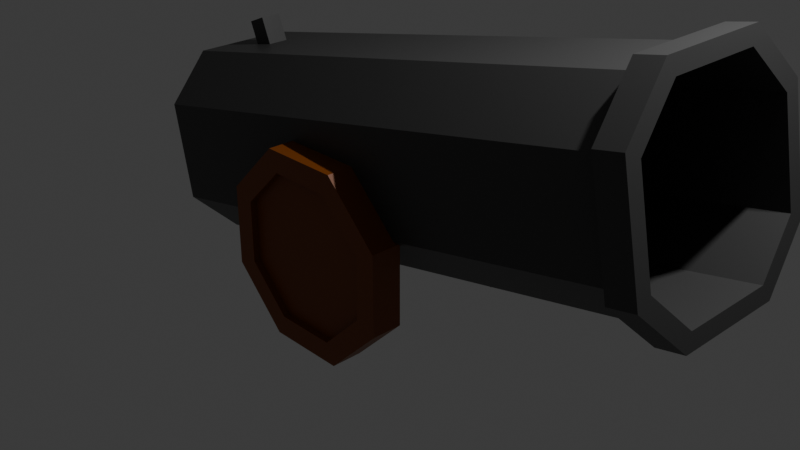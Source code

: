 # Source: kanone.blend  (saved by Blender 4.1.24; exported with 4.5.12 LTS)
import bpy
from mathutils import Matrix  # noqa: F401  (used for matrix-valued properties, if any)

bpy.ops.wm.read_factory_settings(use_empty=True)
scene = bpy.context.scene
scene.name = 'Scene'

# ---- collections
col_collection = bpy.data.collections.new('Collection'); scene.collection.children.link(col_collection)

# ---- materials (node trees are filled in below, after node groups)
mat_material = bpy.data.materials.new('Material')
mat_material.alpha_threshold = 0.0
mat_material.use_transparent_shadow = False
mat_material.roughness = 0.5
mat_material.line_color = (0.0, 0.0, 0.0, 1.0)
mat_material_001 = bpy.data.materials.new('Material.001')
mat_material_001.use_transparent_shadow = False

# ---- material node trees
mat_material.use_nodes = True; mat_material.node_tree.nodes.clear()
_N = mat_material.node_tree.nodes; _L = mat_material.node_tree.links
n0 = _N.new('ShaderNodeOutputMaterial'); n0.name = 'Material Output'; n0.location = (300, 300)
n1 = _N.new('ShaderNodeBsdfPrincipled'); n1.name = 'Principled BSDF'; n1.location = (10, 300)
n1.inputs[0].default_value = (0.2193, 0.05502, 0.003329, 1.0)
n1.inputs[3].default_value = 1.45
_L.new(n1.outputs[0], n0.inputs[0])
n0.is_active_output = True
mat_material_001.use_nodes = True; mat_material_001.node_tree.nodes.clear()
_N = mat_material_001.node_tree.nodes; _L = mat_material_001.node_tree.links
n0 = _N.new('ShaderNodeBsdfPrincipled'); n0.name = 'Principled BSDF'; n0.location = (10, 300)
n0.inputs[0].default_value = (0.04863, 0.04863, 0.04863, 1.0)
n1 = _N.new('ShaderNodeOutputMaterial'); n1.name = 'Material Output'; n1.location = (300, 300)
_L.new(n0.outputs[0], n1.inputs[0])
n1.is_active_output = True

# ---- world
world_world = bpy.data.worlds.new('World'); scene.world = world_world
world_world.use_nodes = True; world_world.node_tree.nodes.clear()
_N = world_world.node_tree.nodes; _L = world_world.node_tree.links
n0 = _N.new('ShaderNodeOutputWorld'); n0.name = 'World Output'; n0.location = (300, 300)
n1 = _N.new('ShaderNodeBackground'); n1.name = 'Background'; n1.location = (10, 300)
n1.inputs[0].default_value = (0.05088, 0.05088, 0.05088, 1.0)
_L.new(n1.outputs[0], n0.inputs[0])
n0.is_active_output = True
world_world.color = (0.05088, 0.05088, 0.05088)
world_world.use_sun_shadow = False
world_world.sun_shadow_jitter_overblur = 0.0

# ---- cameras
cam_camera = bpy.data.cameras.new('Camera')
cam_camera.clip_end = 100.0
cam_camera.ortho_scale = 7.314

# ---- lights
light_light = bpy.data.lights.new('Light', 'POINT')
light_light.transmission_factor = 0.0
light_light.energy = 1000.0
light_light.shadow_soft_size = 0.1
light_light.shadow_maximum_resolution = 0.006
light_light.use_absolute_resolution = True

# ---- meshes
me_cube_003 = bpy.data.meshes.new('Cube.003')
me_cube_003.from_pydata([(0.4215, 1.0, 1.0), (1.0, 1.0, 0.4215), (1.0, 1.0, -0.4215), (0.4215, 1.0, -1.0), (1.0, -1.0, 0.4215), (0.4215, -1.0, 1.0), (0.4215, -1.0, -1.0), (1.0, -1.0, -0.4215), (-1.0, 1.0, 0.4215), (-0.4215, 1.0, 1.0), (-0.4215, 1.0, -1.0), (-1.0, 1.0, -0.4215), (-0.4215, -1.0, 1.0), (-1.0, -1.0, 0.4215), (-1.0, -1.0, -0.4215), (-0.4215, -1.0, -1.0), (-0.3282, -1.0, -0.7788), (-0.7788, -1.0, -0.3282), (0.3282, -1.0, 0.7788), (0.7788, -1.0, 0.3282), (-0.7788, -1.0, 0.3282), (-0.3282, -1.0, 0.7788), (0.7788, -1.0, -0.3282), (0.3282, -1.0, -0.7788), (-0.3282, -0.5717, -0.7788), (-0.7788, -0.5717, -0.3282), (0.3282, -0.5717, 0.7788), (0.7788, -0.5717, 0.3282), (-0.7788, -0.5717, 0.3282), (-0.3282, -0.5717, 0.7788), (0.7788, -0.5717, -0.3282), (0.3282, -0.5717, -0.7788)], [], [(10, 3, 6, 15), (14, 13, 8, 11), (13, 14, 17, 20), (0, 9, 12, 5), (2, 1, 4, 7), (10, 15, 14, 11), (0, 5, 4, 1), (12, 9, 8, 13), (6, 3, 2, 7), (10, 11, 8, 9, 0, 1, 2, 3), (19, 18, 26, 27), (6, 7, 22, 23), (5, 12, 21, 18), (12, 13, 20, 21), (4, 5, 18, 19), (14, 15, 16, 17), (15, 6, 23, 16), (7, 4, 19, 22), (31, 30, 27, 26, 29, 28, 25, 24), (16, 23, 31, 24), (22, 19, 27, 30), (21, 20, 28, 29), (17, 16, 24, 25), (20, 17, 25, 28), (18, 21, 29, 26), (23, 22, 30, 31)])
_uv = me_cube_003.uv_layers.new(name='UVMap')
_uv.uv.foreach_set('vector', [0.1973, 0.5, 0.3027, 0.5, 0.3027, 0.75, 0.1973, 0.75, 0.4473, 0.0, 0.5527, 0.0, 0.5527, 0.25, 0.4473, 0.25, 0.5527, 0.0, 0.4473, 0.0, 0.4473, 0.0, 0.5527, 0.0, 0.6973, 0.5, 0.8027, 0.5, 0.8027, 0.75, 0.6973, 0.75, 0.4473, 0.5, 0.5527, 0.5, 0.5527, 0.75, 0.4473, 0.75, 0.1973, 0.5, 0.1973, 0.75, 0.125, 0.75, 0.125, 0.5, 0.6973, 0.5, 0.6973, 0.75, 0.5527, 0.75, 0.5527, 0.5, 0.625, 0.0, 0.625, 0.25, 0.5527, 0.25, 0.5527, 0.0, 0.3027, 0.75, 0.3027, 0.5, 0.4473, 0.5, 0.4473, 0.75, 0.375, 0.3223, 0.4473, 0.25, 0.5527, 0.25, 0.625, 0.3223, 0.625, 0.4277, 0.5527, 0.5, 0.4473, 0.5, 0.375, 0.4277, 0.5527, 0.75, 0.6973, 0.75, 0.6973, 0.75, 0.5527, 0.75, 0.3027, 0.75, 0.4473, 0.75, 0.4473, 0.75, 0.3027, 0.75, 0.6973, 0.75, 0.8027, 0.75, 0.8027, 0.75, 0.6973, 0.75, 0.625, 0.0, 0.5527, 0.0, 0.5527, 0.0, 0.625, 0.0, 0.5527, 0.75, 0.6973, 0.75, 0.6973, 0.75, 0.5527, 0.75, 0.125, 0.75, 0.1973, 0.75, 0.1973, 0.75, 0.125, 0.75, 0.1973, 0.75, 0.3027, 0.75, 0.3027, 0.75, 0.1973, 0.75, 0.4473, 0.75, 0.5527, 0.75, 0.5527, 0.75, 0.4473, 0.75, 0.375, 0.8223, 0.4473, 0.75, 0.5527, 0.75, 0.625, 0.8223, 0.625, 0.9277, 0.5527, 1.0, 0.4473, 1.0, 0.375, 0.9277, 0.1973, 0.75, 0.3027, 0.75, 0.3027, 0.75, 0.1973, 0.75, 0.4473, 0.75, 0.5527, 0.75, 0.5527, 0.75, 0.4473, 0.75, 0.625, 0.0, 0.5527, 0.0, 0.5527, 0.0, 0.625, 0.0, 0.125, 0.75, 0.1973, 0.75, 0.1973, 0.75, 0.125, 0.75, 0.5527, 0.0, 0.4473, 0.0, 0.4473, 0.0, 0.5527, 0.0, 0.6973, 0.75, 0.8027, 0.75, 0.8027, 0.75, 0.6973, 0.75, 0.3027, 0.75, 0.4473, 0.75, 0.4473, 0.75, 0.3027, 0.75])
me_cube_003.materials.append(mat_material)
me_cube_003.use_mirror_vertex_groups = False
me_cube_003.update()
me_cube_004 = bpy.data.meshes.new('Cube.004')
me_cube_004.from_pydata([(0.4215, 1.0, 1.0), (1.0, 1.0, 0.4215), (1.0, 1.0, -0.4215), (0.4215, 1.0, -1.0), (1.0, -1.0, 0.4215), (0.4215, -1.0, 1.0), (0.4215, -1.0, -1.0), (1.0, -1.0, -0.4215), (-1.0, 1.0, 0.4215), (-0.4215, 1.0, 1.0), (-0.4215, 1.0, -1.0), (-1.0, 1.0, -0.4215), (-0.4215, -1.0, 1.0), (-1.0, -1.0, 0.4215), (-1.0, -1.0, -0.4215), (-0.4215, -1.0, -1.0), (-0.3282, -1.0, -0.7788), (-0.7788, -1.0, -0.3282), (0.3282, -1.0, 0.7788), (0.7788, -1.0, 0.3282), (-0.7788, -1.0, 0.3282), (-0.3282, -1.0, 0.7788), (0.7788, -1.0, -0.3282), (0.3282, -1.0, -0.7788), (-0.3282, -0.5717, -0.7788), (-0.7788, -0.5717, -0.3282), (0.3282, -0.5717, 0.7788), (0.7788, -0.5717, 0.3282), (-0.7788, -0.5717, 0.3282), (-0.3282, -0.5717, 0.7788), (0.7788, -0.5717, -0.3282), (0.3282, -0.5717, -0.7788)], [], [(10, 3, 6, 15), (14, 13, 8, 11), (13, 14, 17, 20), (0, 9, 12, 5), (2, 1, 4, 7), (10, 15, 14, 11), (0, 5, 4, 1), (12, 9, 8, 13), (6, 3, 2, 7), (10, 11, 8, 9, 0, 1, 2, 3), (19, 18, 26, 27), (6, 7, 22, 23), (5, 12, 21, 18), (12, 13, 20, 21), (4, 5, 18, 19), (14, 15, 16, 17), (15, 6, 23, 16), (7, 4, 19, 22), (31, 30, 27, 26, 29, 28, 25, 24), (16, 23, 31, 24), (22, 19, 27, 30), (21, 20, 28, 29), (17, 16, 24, 25), (20, 17, 25, 28), (18, 21, 29, 26), (23, 22, 30, 31)])
_uv = me_cube_004.uv_layers.new(name='UVMap')
_uv.uv.foreach_set('vector', [0.1973, 0.5, 0.3027, 0.5, 0.3027, 0.75, 0.1973, 0.75, 0.4473, 0.0, 0.5527, 0.0, 0.5527, 0.25, 0.4473, 0.25, 0.5527, 0.0, 0.4473, 0.0, 0.4473, 0.0, 0.5527, 0.0, 0.6973, 0.5, 0.8027, 0.5, 0.8027, 0.75, 0.6973, 0.75, 0.4473, 0.5, 0.5527, 0.5, 0.5527, 0.75, 0.4473, 0.75, 0.1973, 0.5, 0.1973, 0.75, 0.125, 0.75, 0.125, 0.5, 0.6973, 0.5, 0.6973, 0.75, 0.5527, 0.75, 0.5527, 0.5, 0.625, 0.0, 0.625, 0.25, 0.5527, 0.25, 0.5527, 0.0, 0.3027, 0.75, 0.3027, 0.5, 0.4473, 0.5, 0.4473, 0.75, 0.375, 0.3223, 0.4473, 0.25, 0.5527, 0.25, 0.625, 0.3223, 0.625, 0.4277, 0.5527, 0.5, 0.4473, 0.5, 0.375, 0.4277, 0.5527, 0.75, 0.6973, 0.75, 0.6973, 0.75, 0.5527, 0.75, 0.3027, 0.75, 0.4473, 0.75, 0.4473, 0.75, 0.3027, 0.75, 0.6973, 0.75, 0.8027, 0.75, 0.8027, 0.75, 0.6973, 0.75, 0.625, 0.0, 0.5527, 0.0, 0.5527, 0.0, 0.625, 0.0, 0.5527, 0.75, 0.6973, 0.75, 0.6973, 0.75, 0.5527, 0.75, 0.125, 0.75, 0.1973, 0.75, 0.1973, 0.75, 0.125, 0.75, 0.1973, 0.75, 0.3027, 0.75, 0.3027, 0.75, 0.1973, 0.75, 0.4473, 0.75, 0.5527, 0.75, 0.5527, 0.75, 0.4473, 0.75, 0.375, 0.8223, 0.4473, 0.75, 0.5527, 0.75, 0.625, 0.8223, 0.625, 0.9277, 0.5527, 1.0, 0.4473, 1.0, 0.375, 0.9277, 0.1973, 0.75, 0.3027, 0.75, 0.3027, 0.75, 0.1973, 0.75, 0.4473, 0.75, 0.5527, 0.75, 0.5527, 0.75, 0.4473, 0.75, 0.625, 0.0, 0.5527, 0.0, 0.5527, 0.0, 0.625, 0.0, 0.125, 0.75, 0.1973, 0.75, 0.1973, 0.75, 0.125, 0.75, 0.5527, 0.0, 0.4473, 0.0, 0.4473, 0.0, 0.5527, 0.0, 0.6973, 0.75, 0.8027, 0.75, 0.8027, 0.75, 0.6973, 0.75, 0.3027, 0.75, 0.4473, 0.75, 0.4473, 0.75, 0.3027, 0.75])
me_cube_004.materials.append(mat_material)
me_cube_004.use_mirror_vertex_groups = False
me_cube_004.update()
me_cube_005 = bpy.data.meshes.new('Cube.005')
me_cube_005.from_pydata([(1.211, -0.5772, 1.905), (1.211, -1.121, 1.361), (1.211, -1.121, 0.1778), (1.211, -0.5772, -0.366), (1.211, 1.15, 1.361), (1.211, 0.6062, 1.905), (1.211, 0.6062, -0.366), (1.211, 1.15, 0.1778), (-0.7893, -0.5066, -0.2305), (-0.7893, -0.9855, 0.2484), (-0.7893, -0.9855, 1.291), (-0.7893, -0.5066, 1.77), (-0.7893, 1.014, 0.2484), (-0.7893, 0.5356, -0.2305), (-0.7893, 0.5356, 1.77), (-0.7893, 1.014, 1.291), (1.211, -0.9855, 0.2484), (1.211, -0.5066, -0.2305), (1.211, -0.5066, 1.77), (1.211, -0.9855, 1.291), (1.211, 0.5356, -0.2305), (1.211, 1.014, 0.2484), (1.211, 1.014, 1.291), (1.211, 0.5356, 1.77), (1.311, -0.5772, 1.905), (1.311, 0.6062, 1.905), (1.311, -1.121, 0.1778), (1.311, -1.121, 1.361), (1.311, 0.6062, -0.366), (1.311, -0.5772, -0.366), (1.311, 1.15, 0.1778), (1.311, 1.15, 1.361), (1.311, -0.4898, 1.737), (1.311, 0.5187, 1.737), (1.311, -0.9531, 0.2653), (1.311, -0.9531, 1.274), (1.311, 0.5187, -0.1981), (1.311, -0.4898, -0.1981), (1.311, 0.9821, 0.2653), (1.311, 0.9821, 1.274), (-0.4202, -0.4898, 1.737), (-0.4202, 0.5187, 1.737), (-0.4202, -0.9531, 0.2653), (-0.4202, -0.9531, 1.274), (-0.4202, 0.5187, -0.1981), (-0.4202, -0.4898, -0.1981), (-0.4202, 0.9821, 0.2653), (-0.4202, 0.9821, 1.274), (-0.6264, -0.09672, 1.686), (-0.6489, -0.09672, 2.011), (-0.6264, 0.1257, 1.686), (-0.6489, 0.1257, 2.011), (-0.55, -0.09672, 1.729), (-0.5725, -0.09672, 2.054), (-0.55, 0.1257, 1.729), (-0.5725, 0.1257, 2.054)], [], [(16, 19, 10, 9), (21, 22, 4, 7), (4, 5, 25, 31), (23, 14, 11, 18), (8, 9, 10, 11, 14, 15, 12, 13), (12, 15, 22, 21), (20, 13, 12, 21), (14, 23, 22, 15), (8, 17, 16, 9), (18, 11, 10, 19), (13, 20, 17, 8), (18, 19, 1, 0), (19, 16, 2, 1), (16, 17, 3, 2), (17, 20, 6, 3), (22, 23, 5, 4), (23, 18, 0, 5), (20, 21, 7, 6), (28, 30, 38, 36), (6, 7, 30, 28), (1, 2, 26, 27), (7, 4, 31, 30), (2, 3, 29, 26), (0, 1, 27, 24), (3, 6, 28, 29), (5, 0, 24, 25), (38, 39, 47, 46), (27, 26, 34, 35), (26, 29, 37, 34), (24, 27, 35, 32), (29, 28, 36, 37), (25, 24, 32, 33), (30, 31, 39, 38), (31, 25, 33, 39), (44, 46, 47, 41, 40, 43, 42, 45), (39, 33, 41, 47), (36, 38, 46, 44), (35, 34, 42, 43), (34, 37, 45, 42), (32, 35, 43, 40), (37, 36, 44, 45), (33, 32, 40, 41), (48, 49, 51, 50), (50, 51, 55, 54), (54, 55, 53, 52), (52, 53, 49, 48), (50, 54, 52, 48), (55, 51, 49, 53)])
_uv = me_cube_005.uv_layers.new(name='UVMap')
_uv.uv.foreach_set('vector', [0.4349, 0.75, 0.5651, 0.75, 0.5651, 1.0, 0.4349, 1.0, 0.4349, 0.5, 0.5651, 0.5, 0.5651, 0.5, 0.4349, 0.5, 0.5651, 0.5, 0.625, 0.5, 0.625, 0.5, 0.5651, 0.5, 0.625, 0.5599, 0.875, 0.5599, 0.875, 0.6901, 0.625, 0.6901, 0.375, 0.05986, 0.4349, 0.0, 0.5651, 0.0, 0.625, 0.05986, 0.625, 0.1901, 0.5651, 0.25, 0.4349, 0.25, 0.375, 0.1901, 0.4349, 0.25, 0.5651, 0.25, 0.5651, 0.5, 0.4349, 0.5, 0.375, 0.5599, 0.125, 0.5599, 0.125, 0.5, 0.375, 0.5, 0.625, 0.25, 0.625, 0.5, 0.5651, 0.5, 0.5651, 0.25, 0.125, 0.6901, 0.375, 0.6901, 0.375, 0.75, 0.125, 0.75, 0.625, 0.75, 0.625, 1.0, 0.5651, 1.0, 0.5651, 0.75, 0.125, 0.5599, 0.375, 0.5599, 0.375, 0.6901, 0.125, 0.6901, 0.625, 0.75, 0.5651, 0.75, 0.5651, 0.75, 0.625, 0.75, 0.5651, 0.75, 0.4349, 0.75, 0.4349, 0.75, 0.5651, 0.75, 0.375, 0.75, 0.375, 0.6901, 0.375, 0.6901, 0.375, 0.75, 0.375, 0.6901, 0.375, 0.5599, 0.375, 0.5599, 0.375, 0.6901, 0.5651, 0.5, 0.625, 0.5, 0.625, 0.5, 0.5651, 0.5, 0.625, 0.5599, 0.625, 0.6901, 0.625, 0.6901, 0.625, 0.5599, 0.375, 0.5599, 0.375, 0.5, 0.375, 0.5, 0.375, 0.5599, 0.375, 0.5599, 0.375, 0.5, 0.375, 0.5, 0.375, 0.5599, 0.375, 0.5599, 0.375, 0.5, 0.375, 0.5, 0.375, 0.5599, 0.5651, 0.75, 0.4349, 0.75, 0.4349, 0.75, 0.5651, 0.75, 0.4349, 0.5, 0.5651, 0.5, 0.5651, 0.5, 0.4349, 0.5, 0.375, 0.75, 0.375, 0.6901, 0.375, 0.6901, 0.375, 0.75, 0.625, 0.75, 0.5651, 0.75, 0.5651, 0.75, 0.625, 0.75, 0.375, 0.6901, 0.375, 0.5599, 0.375, 0.5599, 0.375, 0.6901, 0.625, 0.5599, 0.625, 0.6901, 0.625, 0.6901, 0.625, 0.5599, 0.4349, 0.5, 0.5651, 0.5, 0.5651, 0.5, 0.4349, 0.5, 0.5651, 0.75, 0.4349, 0.75, 0.4349, 0.75, 0.5651, 0.75, 0.375, 0.75, 0.375, 0.6901, 0.375, 0.6901, 0.375, 0.75, 0.625, 0.75, 0.5651, 0.75, 0.5651, 0.75, 0.625, 0.75, 0.375, 0.6901, 0.375, 0.5599, 0.375, 0.5599, 0.375, 0.6901, 0.625, 0.5599, 0.625, 0.6901, 0.625, 0.6901, 0.625, 0.5599, 0.4349, 0.5, 0.5651, 0.5, 0.5651, 0.5, 0.4349, 0.5, 0.5651, 0.5, 0.625, 0.5, 0.625, 0.5, 0.5651, 0.5, 0.375, 0.5599, 0.4349, 0.5, 0.5651, 0.5, 0.625, 0.5599, 0.625, 0.6901, 0.5651, 0.75, 0.4349, 0.75, 0.375, 0.6901, 0.5651, 0.5, 0.625, 0.5, 0.625, 0.5, 0.5651, 0.5, 0.375, 0.5599, 0.375, 0.5, 0.375, 0.5, 0.375, 0.5599, 0.5651, 0.75, 0.4349, 0.75, 0.4349, 0.75, 0.5651, 0.75, 0.375, 0.75, 0.375, 0.6901, 0.375, 0.6901, 0.375, 0.75, 0.625, 0.75, 0.5651, 0.75, 0.5651, 0.75, 0.625, 0.75, 0.375, 0.6901, 0.375, 0.5599, 0.375, 0.5599, 0.375, 0.6901, 0.625, 0.5599, 0.625, 0.6901, 0.625, 0.6901, 0.625, 0.5599, 0.375, 0.0, 0.625, 0.0, 0.625, 0.25, 0.375, 0.25, 0.375, 0.25, 0.625, 0.25, 0.625, 0.5, 0.375, 0.5, 0.375, 0.5, 0.625, 0.5, 0.625, 0.75, 0.375, 0.75, 0.375, 0.75, 0.625, 0.75, 0.625, 1.0, 0.375, 1.0, 0.125, 0.5, 0.375, 0.5, 0.375, 0.75, 0.125, 0.75, 0.625, 0.5, 0.875, 0.5, 0.875, 0.75, 0.625, 0.75])
me_cube_005.materials.append(mat_material_001)
me_cube_005.update()

# ---- objects
ob_light = bpy.data.objects.new('Light', light_light)
ob_camera = bpy.data.objects.new('Camera', cam_camera)
ob_rad_001 = bpy.data.objects.new('rad.001', me_cube_003)
ob_rad_002 = bpy.data.objects.new('rad.002', me_cube_004)
ob_cube = bpy.data.objects.new('Cube', me_cube_005)

# ---- transforms, parenting, visibility, modifiers, constraints
ob_light.location = (4.076, 1.005, 5.904)
ob_light.rotation_euler = (0.6503, 0.05522, 1.866)
ob_light.lock_rotations_4d = False
ob_light.empty_display_type = 'ARROWS'
ob_light.color = (0.0, 0.0, 0.0, 0.0)
ob_light.lineart.crease_threshold = 0.0
ob_camera.location = (7.359, -6.926, 4.958)
ob_camera.rotation_euler = (1.109, 0.0, 0.8149)
ob_camera.lock_rotations_4d = False
ob_camera.empty_display_type = 'ARROWS'
ob_camera.color = (0.0, 0.0, 0.0, 0.0)
ob_camera.display_type = 'WIRE'
ob_camera.lineart.crease_threshold = 0.0
ob_rad_001.location = (0.0, -1.096, 0.0)
ob_rad_001.scale = (1.0, 0.1635, 1.0)
ob_rad_001.lock_rotations_4d = False
ob_rad_001.empty_display_type = 'ARROWS'
ob_rad_001.lineart.crease_threshold = 0.0
ob_rad_002.location = (0.0, 1.127, 0.0)
ob_rad_002.rotation_euler = (0.0, -0.0, 3.142)
ob_rad_002.scale = (1.0, 0.1635, 1.0)
ob_rad_002.lock_rotations_4d = False
ob_rad_002.empty_display_type = 'ARROWS'
ob_rad_002.lineart.crease_threshold = 0.0
ob_cube.location = (0.0, 0.0, 0.0)
ob_cube.rotation_euler = (0.0, -0.2008, 0.0)
ob_cube.scale = (2.855, 1.0, 1.0)

# ---- collection membership
col_collection.objects.link(ob_light)
col_collection.objects.link(ob_camera)
col_collection.objects.link(ob_rad_001)
col_collection.objects.link(ob_rad_002)
col_collection.objects.link(ob_cube)

# ---- scene / render settings (as saved in the file)
scene.camera = ob_camera
scene.frame_start = 1; scene.frame_end = 250; scene.frame_set(1)
scene.render.engine = 'BLENDER_EEVEE_NEXT'
scene.cycles.sampling_pattern = 'TABULATED_SOBOL'
scene.eevee.ray_tracing_options.trace_max_roughness = 0.0
bpy.context.view_layer.update()

